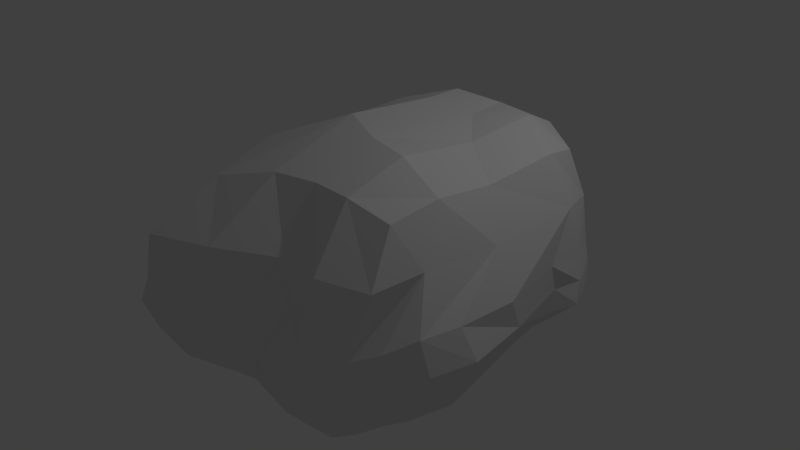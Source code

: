 # Source: piedra1.blend  (saved by Blender 2.79.0; exported with 4.5.12 LTS)
import bpy
from mathutils import Matrix  # noqa: F401  (used for matrix-valued properties, if any)

bpy.ops.wm.read_factory_settings(use_empty=True)
scene = bpy.context.scene
scene.name = 'Scene'

# ---- collections
col_collection_1 = bpy.data.collections.new('Collection 1'); scene.collection.children.link(col_collection_1)

# ---- materials (node trees are filled in below, after node groups)
mat_material = bpy.data.materials.new('Material')
mat_material.alpha_threshold = 0.0
mat_material.use_transparent_shadow = False
mat_material.roughness = 0.5
mat_material.line_color = (0.0, 0.0, 0.0, 1.0)

# ---- material node trees

# ---- world
world_world = bpy.data.worlds.new('World'); scene.world = world_world
world_world.color = (0.05088, 0.05088, 0.05088)
world_world.use_sun_shadow = False
world_world.sun_shadow_jitter_overblur = 0.0
world_world.cycles.sampling_method = 'MANUAL'

# ---- cameras
cam_camera = bpy.data.cameras.new('Camera')
cam_camera.clip_end = 100.0
cam_camera.lens = 35.0
cam_camera.sensor_width = 32.0
cam_camera.sensor_height = 18.0
cam_camera.ortho_scale = 7.314
cam_camera.dof.focus_distance = 0.0
cam_camera.dof.aperture_fstop = 128.0

# ---- lights
light_lamp = bpy.data.lights.new('Lamp', 'POINT')
light_lamp.transmission_factor = 0.0
light_lamp.cutoff_distance = 30.0
light_lamp.energy = 100.0
light_lamp.shadow_buffer_clip_start = 1.001
light_lamp.shadow_soft_size = 0.1
light_lamp.shadow_maximum_resolution = 0.006
light_lamp.use_absolute_resolution = True

# ---- meshes
me_cube = bpy.data.meshes.new('Cube')
me_cube.from_pydata([(1.658, 1.397, -0.7019), (1.492, -1.889, -1.0), (-1.127, -1.778, -1.006), (-0.9192, 0.8017, -0.7319), (2.111, 1.175, 1.731), (2.095, -1.556, 1.701), (-0.2298, -1.958, 1.603), (-0.1949, 1.23, 1.732), (1.868, -0.1488, -0.887), (0.485, 1.317, -0.7105), (2.322, 1.355, 0.6329), (0.05036, -1.872, -1.0), (1.966, -2.019, 0.2981), (-1.415, -0.7336, -0.9266), (-0.4477, -2.826, 0.5512), (-0.8591, 0.9628, 0.5512), (2.119, -0.1804, 1.702), (0.9939, 1.529, 1.814), (1.095, -1.644, 1.844), (-0.4323, 0.3368, 1.741), (0.8322, 1.928, 0.6352), (-1.306, -0.9176, 0.5512), (1.256, -2.142, 0.6098), (2.654, -0.3534, 0.6084), (1.095, 0.6597, 2.012), (-0.1643, 0.4179, -1.009), (1.69, -1.287, -1.056), (-0.459, 1.053, -0.9729), (2.27, 1.307, 1.18), (-0.5561, -1.993, -1.06), (2.188, -1.888, 1.117), (-1.137, 0.4158, -0.8143), (-0.5039, -2.704, 1.051), (-0.7958, 1.009, 1.065), (2.151, -0.9685, 1.806), (0.348, 1.193, 1.904), (0.5252, -1.727, 1.809), (-0.3139, 0.8582, 1.826), (1.741, 0.99, -0.7798), (1.022, 1.46, -0.7798), (2.397, 1.359, 0.1076), (0.7465, -1.945, -1.056), (1.736, -1.99, -0.4046), (-1.398, -1.277, -1.08), (-1.076, -2.487, -0.2583), (-0.8932, 0.8646, 0.05124), (2.17, 0.7521, 1.807), (1.595, 1.459, 1.852), (1.595, -1.659, 1.848), (-0.4685, -1.072, 1.776), (-0.09498, 1.397, 0.5763), (1.634, 1.928, 0.6475), (0.8547, 1.884, 1.199), (0.9825, 2.047, 0.09592), (-1.278, 0.4896, 0.5512), (-0.7197, -2.182, 0.5512), (-1.779, -1.077, -0.2622), (-1.237, -0.9252, 1.051), (0.3322, -2.636, 0.5803), (1.778, -2.278, 0.6076), (0.6573, -2.154, -0.2094), (1.111, -2.095, 1.161), (2.507, -1.553, 0.6076), (2.531, 0.9021, 0.6337), (2.422, -0.07895, -0.2059), (2.395, -0.3387, 1.157), (1.095, -0.8665, 2.116), (1.095, 1.155, 2.035), (1.595, 0.09389, 1.955), (0.5499, 0.5262, 2.112), (-0.8153, 0.1754, -1.124), (0.5434, 0.2403, -1.104), (0.006086, 0.7536, -1.073), (-0.002665, -0.7869, -1.104), (0.8348, -1.088, -1.173), (0.5658, 0.8543, -1.155), (-0.5685, 0.77, -1.161), (0.5381, 0.9932, 2.113), (1.635, 1.012, 2.056), (1.635, -0.9576, 2.092), (2.432, 0.8389, 1.227), (2.626, 0.8552, 0.06743), (2.45, -1.464, -0.2778), (1.652, -2.147, 1.172), (1.334, -2.185, -0.2778), (-0.35, -2.581, -0.308), (-0.7973, -2.037, 1.091), (-1.467, -1.899, -0.3342), (-1.315, 0.4042, 0.01108), (1.687, 1.88, 0.06743), (1.637, 1.829, 1.247), (-0.05058, 1.388, 1.202), (-0.7311, 1.003, -0.3195), (-1.183, 0.4829, 1.091), (0.3224, -2.475, 1.123), (2.32, -1.317, 1.193), (0.5145, -0.6559, 2.184), (-0.7867, -1.303, -1.189), (1.615, -1.622, -1.028), (-0.6746, 0.9499, -0.8531), (-0.8405, -1.929, -1.034), (-1.017, 0.6003, -0.7704), (1.635, 0.5782, -0.8334), (0.771, 1.417, -0.7428), (2.369, 1.376, 0.3597), (0.3946, -1.909, -1.028), (1.914, -2.003, -0.05329), (-1.442, -1.169, -1.008), (-0.7547, -2.789, 0.1465), (-0.8719, 0.951, 0.3012), (1.265, 2.047, 0.6423), (0.8733, 2.015, 0.3478), (-1.07, 0.7425, 0.5512), (-1.036, -1.653, 0.5512), (-1.643, -1.172, -0.6028), (-0.1097, -2.845, 0.5604), (1.527, -2.226, 0.6076), (0.3893, -2.008, -0.605), (2.27, -1.843, 0.4528), (2.499, 0.4917, 0.6395), (2.209, -0.0888, -0.5464), (-1.1, -0.3645, -1.027), (0.236, 0.49, -1.052), (0.2346, 0.9557, -0.8934), (-0.1087, -0.06504, -1.055), (1.898, -0.8068, -0.9716), (-0.08281, 1.028, -0.8506), (-0.2896, -1.935, -1.031), (-1.29, -0.01156, -0.8713), (1.703, 1.2, -0.7409), (1.335, 1.444, -0.7409), (2.03, 1.476, -0.2972), (1.128, -1.917, -1.028), (1.662, -1.939, -0.7023), (-1.281, -1.566, -1.045), (-1.128, -2.225, -0.6353), (-1.186, 0.6284, -0.3535), (0.3485, 1.617, 0.606), (1.974, 1.643, 0.6477), (0.7086, 1.724, -0.31), (-1.358, 0.05421, 0.5512), (-0.5184, -2.532, 0.5512), (-1.64, -0.9259, 0.1445), (0.8051, -2.322, 0.5989), (1.867, -2.154, 0.4528), (0.9431, -2.166, 0.1963), (2.606, -1.087, 0.6076), (2.433, 1.139, 0.635), (2.62, -0.1711, 0.2009), (-0.512, 0.3232, -1.067), (1.186, 0.002338, -0.9953), (-0.08236, 0.5874, -1.042), (0.04898, -1.425, -1.052), (0.4301, -0.8511, -1.138), (1.279, -1.255, -1.115), (0.7777, -0.51, -1.138), (0.8421, -1.572, -1.115), (0.3138, 0.8251, -1.112), (1.118, 0.951, -0.9672), (0.7918, 1.127, -0.9672), (0.5329, 0.6754, -1.129), (-0.8264, 0.5772, -0.9862), (-0.3056, 0.7377, -1.119), (-0.5028, 0.9263, -1.066), (-0.6852, 0.5282, -1.142), (2.402, 0.5868, -0.06922), (2.517, 1.135, 0.08751), (2.229, 1.02, -0.3562), (2.599, 0.9062, 0.3389), (2.121, -1.737, -0.3412), (2.588, -0.9529, -0.2418), (2.158, -1.376, -0.667), (2.58, -1.478, 0.1649), (1.038, -2.147, -0.2418), (1.539, -2.088, -0.3412), (1.113, -2.065, -0.667), (1.636, -2.232, 0.1649), (-0.7544, -2.628, -0.2881), (0.07312, -2.385, -0.2592), (-0.534, -2.409, -0.6932), (-0.02098, -2.625, 0.1349), (-1.605, -1.59, -0.2982), (-1.246, -2.21, -0.2962), (-1.506, -1.65, -0.7135), (-1.137, -2.075, 0.1085), (-1.122, 0.6237, 0.03116), (-1.558, -0.3675, -0.1256), (-1.435, 0.1621, -0.4125), (-1.262, 0.4979, 0.2812), (1.365, 2.036, 0.08664), (2.044, 1.619, 0.08751), (1.659, 1.943, 0.3451), (1.356, 1.785, -0.3562), (-0.8869, 0.8921, -0.1382), (0.08198, 1.42, -0.122), (-0.4759, 1.195, 0.1118), (-0.6958, 0.9289, -0.6538), (-1.126, -1.447, -1.139), (-0.4577, -1.005, -1.146), (-0.8418, -0.6671, -1.158), (-0.6642, -1.706, -1.124), (-0.367, -1.537, -1.087), (-0.4734, -0.2897, -1.106), (-1.197, -1.094, -1.087), (-0.00921, 1.202, -0.4864), (0.2723, 1.69, 0.2235), (1.686, 1.65, -0.3267), (2.013, 1.657, 0.3552), (1.303, 2.083, 0.3511), (-1.542, -0.04433, 0.2128), (-1.563, -0.632, -0.5077), (-1.307, 0.4581, -0.383), (-0.8642, -2.471, 0.1275), (-1.291, -1.907, -0.6691), (-1.573, -1.523, -0.6631), (0.3686, -2.43, 0.1643), (-0.1542, -2.22, -0.6492), (-0.8499, -2.391, -0.6675), (1.777, -2.12, 0.0558), (1.396, -2.002, -0.6847), (0.7733, -2.028, -0.635), (2.726, -0.9509, 0.1829), (2.336, -0.8832, -0.6067), (1.923, -1.685, -0.6847), (2.489, 1.158, 0.3497), (2.129, 1.268, -0.3267), (2.072, 0.6004, -0.4513), (-0.4199, 0.5256, -1.094), (-0.2065, 0.8523, -0.9853), (-0.7396, 0.7652, -0.918), (1.015, 0.7126, -0.9812), (1.234, 1.204, -0.854), (0.5391, 1.079, -0.9272), (1.244, -1.589, -1.071), (1.37, -0.7473, -1.055), (0.3303, -0.1866, -1.095), (0.4577, -1.488, -1.083), (0.2771, 0.6567, -1.082), (-0.9756, 0.3891, -1.006), (2.465, 0.6275, 0.2742), (2.291, -1.78, 0.0558), (1.342, -2.173, 0.1829), (-0.4325, -2.808, 0.1361), (-1.418, -1.599, 0.1265), (-1.081, 0.7225, 0.2912), (1.067, 1.845, -0.3284), (-1.005, 0.7114, -0.5075), (-0.9942, -1.739, -1.088)], [], [(247, 100, 2, 134), (96, 49, 6, 36), (95, 34, 5, 30), (94, 36, 6, 32), (93, 37, 7, 33), (246, 99, 3, 136), (91, 50, 15, 33), (90, 51, 110, 20, 52), (245, 103, 9, 139), (244, 112, 15, 109), (243, 113, 21, 142), (86, 49, 19, 57), (242, 115, 14, 108), (241, 116, 22, 145), (83, 48, 18, 61), (240, 118, 12, 106), (239, 119, 23, 148), (80, 46, 16, 65), (79, 66, 18, 48), (78, 67, 24, 68), (77, 37, 19, 69), (238, 121, 13, 128), (237, 122, 25, 151), (236, 105, 11, 152), (235, 153, 73, 124), (234, 154, 74, 155), (233, 132, 41, 156), (232, 157, 72, 123), (231, 158, 75, 159), (230, 150, 71, 160), (229, 161, 31, 101), (228, 162, 76, 163), (227, 149, 70, 164), (67, 77, 69, 24), (17, 35, 77, 67), (35, 7, 37, 77), (46, 78, 68, 16), (4, 47, 78, 46), (47, 17, 67, 78), (34, 79, 48, 5), (16, 68, 79, 34), (68, 24, 66, 79), (63, 80, 65, 23, 119), (10, 28, 80, 63, 147), (28, 4, 46, 80), (226, 165, 64, 120), (225, 166, 81, 167), (224, 147, 63, 168), (223, 169, 42, 133), (222, 170, 82, 171), (221, 146, 62, 172), (59, 83, 61, 22, 116), (12, 30, 83, 59, 144), (30, 5, 48, 83), (220, 173, 60, 117), (219, 174, 84, 175), (218, 144, 59, 176), (217, 177, 44, 135), (216, 178, 85, 179), (215, 143, 58, 180), (55, 86, 57, 21, 113), (14, 32, 86, 55, 141), (32, 6, 49, 86), (214, 181, 56, 114), (213, 182, 87, 183), (212, 141, 55, 184), (211, 185, 45, 136), (210, 186, 88, 187), (209, 140, 54, 188), (208, 189, 53, 111), (207, 190, 89, 191), (206, 130, 39, 192), (47, 90, 52, 17), (4, 28, 90, 47), (28, 10, 138, 51, 90), (35, 91, 33, 7), (17, 52, 91, 35), (52, 20, 137, 50, 91), (195, 92, 193), (205, 194, 92, 195), (204, 126, 27, 196), (54, 93, 33, 15, 112), (21, 57, 93, 54, 140), (57, 19, 37, 93), (58, 94, 32, 14, 115), (22, 61, 94, 58, 143), (61, 18, 36, 94), (62, 95, 30, 12, 118), (23, 65, 95, 62, 146), (65, 16, 34, 95), (66, 96, 36, 18), (24, 69, 96, 66), (69, 19, 49, 96), (203, 197, 43, 107), (202, 198, 97, 199), (201, 127, 29, 200), (198, 201, 200, 97), (73, 152, 201, 198), (152, 11, 127, 201), (149, 202, 199, 70), (25, 124, 202, 149), (124, 73, 198, 202), (121, 203, 107, 13), (70, 199, 203, 121), (199, 97, 197, 203), (194, 204, 196, 92), (53, 139, 204, 194), (139, 9, 126, 204), (137, 205, 195, 50), (20, 111, 205, 137), (111, 53, 194, 205), (195, 193, 109), (109, 193, 45), (50, 195, 109, 15), (190, 206, 192, 89), (40, 131, 206, 190), (131, 0, 130, 206), (138, 207, 191, 51), (10, 104, 207, 138), (104, 40, 190, 207), (110, 208, 111, 20), (51, 191, 208, 110), (191, 89, 189, 208), (186, 209, 188, 88), (56, 142, 209, 186), (142, 21, 140, 209), (128, 210, 187, 31), (13, 114, 210, 128), (114, 56, 186, 210), (101, 211, 136, 3), (31, 187, 211, 101), (187, 88, 185, 211), (182, 212, 184, 87), (44, 108, 212, 182), (108, 14, 141, 212), (134, 213, 183, 43), (2, 135, 213, 134), (135, 44, 182, 213), (107, 214, 114, 13), (43, 183, 214, 107), (183, 87, 181, 214), (178, 215, 180, 85), (60, 145, 215, 178), (145, 22, 143, 215), (127, 216, 179, 29), (11, 117, 216, 127), (117, 60, 178, 216), (100, 217, 135, 2), (29, 179, 217, 100), (179, 85, 177, 217), (174, 218, 176, 84), (42, 106, 218, 174), (106, 12, 144, 218), (132, 219, 175, 41), (1, 133, 219, 132), (133, 42, 174, 219), (105, 220, 117, 11), (41, 175, 220, 105), (175, 84, 173, 220), (170, 221, 172, 82), (64, 148, 221, 170), (148, 23, 146, 221), (125, 222, 171, 26), (8, 120, 222, 125), (120, 64, 170, 222), (98, 223, 133, 1), (26, 171, 223, 98), (171, 82, 169, 223), (166, 224, 168, 81), (40, 104, 224, 166), (104, 10, 147, 224), (129, 225, 167, 38), (0, 131, 225, 129), (131, 40, 166, 225), (102, 226, 120, 8), (38, 167, 226, 102), (167, 81, 165, 226), (162, 227, 164, 76), (72, 151, 227, 162), (151, 25, 149, 227), (126, 228, 163, 27), (9, 123, 228, 126), (123, 72, 162, 228), (99, 229, 101, 3), (27, 163, 229, 99), (163, 76, 161, 229), (158, 230, 160, 75), (38, 102, 230, 158), (102, 8, 150, 230), (130, 231, 159, 39), (0, 129, 231, 130), (129, 38, 158, 231), (103, 232, 123, 9), (39, 159, 232, 103), (159, 75, 157, 232), (154, 233, 156, 74), (26, 98, 233, 154), (98, 1, 132, 233), (150, 234, 155, 71), (8, 125, 234, 150), (125, 26, 154, 234), (122, 235, 124, 25), (71, 155, 235, 122), (155, 74, 153, 235), (153, 236, 152, 73), (74, 156, 236, 153), (156, 41, 105, 236), (157, 237, 151, 72), (75, 160, 237, 157), (160, 71, 122, 237), (161, 238, 128, 31), (76, 164, 238, 161), (164, 70, 121, 238), (165, 239, 148, 64), (81, 168, 239, 165), (168, 63, 119, 239), (169, 240, 106, 42), (82, 172, 240, 169), (172, 62, 118, 240), (173, 241, 145, 60), (84, 176, 241, 173), (176, 59, 116, 241), (177, 242, 108, 44), (85, 180, 242, 177), (180, 58, 115, 242), (181, 243, 142, 56), (87, 184, 243, 181), (184, 55, 113, 243), (185, 244, 109, 45), (88, 188, 244, 185), (188, 54, 112, 244), (189, 245, 139, 53), (89, 192, 245, 189), (192, 39, 103, 245), (193, 246, 136, 45), (92, 196, 246, 193), (196, 27, 99, 246), (197, 247, 134, 43), (97, 200, 247, 197), (200, 29, 100, 247)])
me_cube.materials.append(mat_material)
me_cube.use_remesh_preserve_volume = False
me_cube.use_remesh_preserve_attributes = False
me_cube.use_mirror_vertex_groups = False
me_cube.update()

# ---- objects
ob_cube = bpy.data.objects.new('Cube', me_cube)
ob_lamp = bpy.data.objects.new('Lamp', light_lamp)
ob_camera = bpy.data.objects.new('Camera', cam_camera)

# ---- transforms, parenting, visibility, modifiers, constraints
ob_cube.location = (0.0, 0.0, 0.0)
ob_cube.lock_rotations_4d = False
ob_cube.empty_display_type = 'ARROWS'
ob_cube.lineart.crease_threshold = 0.0
ob_lamp.location = (4.076, 1.005, 5.904)
ob_lamp.rotation_euler = (0.6503, 0.05522, 1.866)
ob_lamp.lock_rotations_4d = False
ob_lamp.empty_display_type = 'ARROWS'
ob_lamp.color = (0.0, 0.0, 0.0, 0.0)
ob_lamp.lineart.crease_threshold = 0.0
ob_camera.location = (7.481, -6.508, 5.344)
ob_camera.rotation_euler = (1.109, 0.0, 0.8149)
ob_camera.lock_rotations_4d = False
ob_camera.empty_display_type = 'ARROWS'
ob_camera.color = (0.0, 0.0, 0.0, 0.0)
ob_camera.display_type = 'WIRE'
ob_camera.lineart.crease_threshold = 0.0

# ---- collection membership
col_collection_1.objects.link(ob_cube)
col_collection_1.objects.link(ob_lamp)
col_collection_1.objects.link(ob_camera)

# ---- scene / render settings (as saved in the file)
scene.camera = ob_camera
scene.frame_start = 1; scene.frame_end = 250; scene.frame_set(1)
scene.render.engine = 'BLENDER_EEVEE_NEXT'
scene.render.resolution_percentage = 50
scene.render.dither_intensity = 0.0
scene.cycles.use_denoising = False
scene.cycles.samples = 128
scene.cycles.sampling_pattern = 'TABULATED_SOBOL'
scene.cycles.use_adaptive_sampling = False
scene.cycles.use_light_tree = False
scene.cycles.blur_glossy = 0.0
scene.cycles.sample_clamp_indirect = 0.0
scene.view_settings.view_transform = 'Standard'
bpy.context.view_layer.update()
